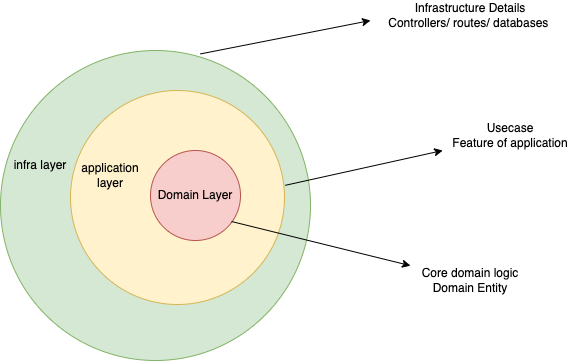

The diagram above was exported from draw.io. Its source (the exported page's mxGraphModel, read from the mxfile embedded in the PNG):
<mxGraphModel dx="664" dy="500" grid="1" gridSize="10" guides="1" tooltips="1" connect="1" arrows="1" fold="1" page="1" pageScale="1" pageWidth="827" pageHeight="1169" math="0" shadow="0">
  <root>
    <mxCell id="0" />
    <mxCell id="1" parent="0" />
    <mxCell id="uqhAbjecT8hdgdnir7p--3" value="" style="ellipse;whiteSpace=wrap;html=1;aspect=fixed;fillColor=#d5e8d4;strokeColor=#82b366;" vertex="1" parent="1">
      <mxGeometry x="130" y="90" width="310" height="310" as="geometry" />
    </mxCell>
    <mxCell id="uqhAbjecT8hdgdnir7p--2" value="" style="ellipse;whiteSpace=wrap;html=1;aspect=fixed;fillColor=#fff2cc;strokeColor=#d6b656;" vertex="1" parent="1">
      <mxGeometry x="200" y="130" width="214" height="214" as="geometry" />
    </mxCell>
    <mxCell id="uqhAbjecT8hdgdnir7p--1" value="Domain Layer" style="ellipse;whiteSpace=wrap;html=1;aspect=fixed;fillColor=#f8cecc;strokeColor=#b85450;" vertex="1" parent="1">
      <mxGeometry x="280" y="190" width="90" height="90" as="geometry" />
    </mxCell>
    <mxCell id="uqhAbjecT8hdgdnir7p--4" value="infra layer" style="text;html=1;strokeColor=none;fillColor=none;align=center;verticalAlign=middle;whiteSpace=wrap;rounded=0;" vertex="1" parent="1">
      <mxGeometry x="140" y="190" width="60" height="30" as="geometry" />
    </mxCell>
    <mxCell id="uqhAbjecT8hdgdnir7p--5" value="application layer" style="text;html=1;strokeColor=none;fillColor=none;align=center;verticalAlign=middle;whiteSpace=wrap;rounded=0;" vertex="1" parent="1">
      <mxGeometry x="210" y="200" width="60" height="30" as="geometry" />
    </mxCell>
    <mxCell id="uqhAbjecT8hdgdnir7p--7" value="" style="endArrow=classic;html=1;rounded=0;exitX=0.9;exitY=0.789;exitDx=0;exitDy=0;exitPerimeter=0;" edge="1" parent="1" source="uqhAbjecT8hdgdnir7p--1" target="uqhAbjecT8hdgdnir7p--8">
      <mxGeometry width="50" height="50" relative="1" as="geometry">
        <mxPoint x="370" y="250" as="sourcePoint" />
        <mxPoint x="540" y="280" as="targetPoint" />
      </mxGeometry>
    </mxCell>
    <mxCell id="uqhAbjecT8hdgdnir7p--8" value="Core domain logic&lt;br&gt;Domain Entity" style="text;html=1;strokeColor=none;fillColor=none;align=center;verticalAlign=middle;whiteSpace=wrap;rounded=0;" vertex="1" parent="1">
      <mxGeometry x="540" y="300" width="120" height="40" as="geometry" />
    </mxCell>
    <mxCell id="uqhAbjecT8hdgdnir7p--10" value="" style="endArrow=classic;html=1;rounded=0;exitX=1.004;exitY=0.443;exitDx=0;exitDy=0;exitPerimeter=0;" edge="1" parent="1" source="uqhAbjecT8hdgdnir7p--2" target="uqhAbjecT8hdgdnir7p--11">
      <mxGeometry width="50" height="50" relative="1" as="geometry">
        <mxPoint x="310" y="260" as="sourcePoint" />
        <mxPoint x="590" y="190" as="targetPoint" />
      </mxGeometry>
    </mxCell>
    <mxCell id="uqhAbjecT8hdgdnir7p--11" value="Usecase&lt;br&gt;Feature of application" style="text;html=1;strokeColor=none;fillColor=none;align=center;verticalAlign=middle;whiteSpace=wrap;rounded=0;" vertex="1" parent="1">
      <mxGeometry x="570" y="160" width="140" height="30" as="geometry" />
    </mxCell>
    <mxCell id="uqhAbjecT8hdgdnir7p--12" value="" style="endArrow=classic;html=1;rounded=0;exitX=0.645;exitY=0.011;exitDx=0;exitDy=0;exitPerimeter=0;" edge="1" parent="1" source="uqhAbjecT8hdgdnir7p--3">
      <mxGeometry width="50" height="50" relative="1" as="geometry">
        <mxPoint x="400" y="250" as="sourcePoint" />
        <mxPoint x="500" y="60" as="targetPoint" />
      </mxGeometry>
    </mxCell>
    <mxCell id="uqhAbjecT8hdgdnir7p--13" value="Infrastructure Details&lt;br&gt;Controllers/ routes/ databases&amp;nbsp;" style="text;html=1;strokeColor=none;fillColor=none;align=center;verticalAlign=middle;whiteSpace=wrap;rounded=0;" vertex="1" parent="1">
      <mxGeometry x="500" y="40" width="200" height="30" as="geometry" />
    </mxCell>
  </root>
</mxGraphModel>